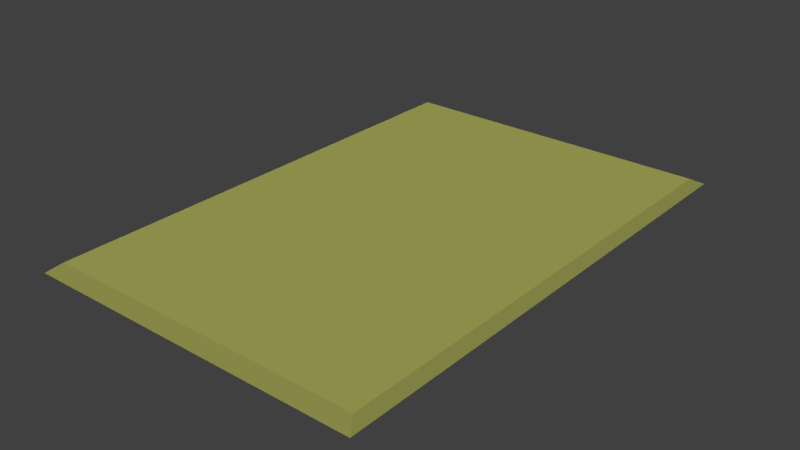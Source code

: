 # Source: envelope_01_mockup.blend  (saved by Blender 2.78.0; exported with 4.5.12 LTS)
import bpy
from mathutils import Matrix  # noqa: F401  (used for matrix-valued properties, if any)

bpy.ops.wm.read_factory_settings(use_empty=True)
scene = bpy.context.scene
scene.name = 'Scene'

# ---- collections
col_collection_1 = bpy.data.collections.new('Collection 1'); scene.collection.children.link(col_collection_1)

# ---- materials (node trees are filled in below, after node groups)
mat_envelope_01_material = bpy.data.materials.new('envelope_01_material')
mat_envelope_01_material.alpha_threshold = 0.0
mat_envelope_01_material.use_transparent_shadow = False
mat_envelope_01_material.diffuse_color = (0.7173, 0.7231, 0.1858, 1.0)
mat_envelope_01_material.roughness = 0.5
mat_envelope_01_material.specular_intensity = 0.0

# ---- material node trees

# ---- world
world_world = bpy.data.worlds.new('World'); scene.world = world_world
world_world.color = (0.05088, 0.05088, 0.05088)
world_world.use_sun_shadow = False
world_world.sun_shadow_jitter_overblur = 0.0
world_world.cycles.sampling_method = 'MANUAL'

# ---- lights
light_hemi_001 = bpy.data.lights.new('Hemi.001', 'SUN')
light_hemi_001.transmission_factor = 0.0
light_hemi_001.angle = 0.1993
light_hemi_001.energy = 0.5
light_hemi_001.shadow_buffer_clip_start = 0.5
light_hemi_001.shadow_soft_size = 0.1
light_hemi_001.shadow_cascade_max_distance = 1000.0
light_hemi = bpy.data.lights.new('Hemi', 'SUN')
light_hemi.transmission_factor = 0.0
light_hemi.angle = 0.1993
light_hemi.energy = 1.0
light_hemi.shadow_buffer_clip_start = 0.5
light_hemi.shadow_soft_size = 0.1
light_hemi.shadow_cascade_max_distance = 1000.0

# ---- meshes
me_plane = bpy.data.meshes.new('Plane')
me_plane.from_pydata([(-0.07665, -0.115, 0.0), (0.07665, -0.115, 0.0), (-0.07665, 0.115, 0.0), (0.07665, 0.115, 0.0), (-0.07665, -0.115, 0.007096), (0.07665, -0.115, 0.007096), (-0.07665, 0.115, 0.007096), (0.07665, 0.115, 0.007096), (0.08103, 0.1215, 0.003548), (0.08103, -0.1215, 0.003548), (-0.08103, -0.1215, 0.003548), (-0.08103, 0.1215, 0.003548)], [], [(0, 2, 3, 1), (4, 5, 7, 6), (9, 8, 7, 5), (11, 10, 4, 6), (8, 11, 6, 7), (10, 9, 5, 4), (0, 1, 9, 10), (3, 2, 11, 8), (2, 0, 10, 11), (1, 3, 8, 9)])
me_plane.materials.append(mat_envelope_01_material)
me_plane.use_remesh_preserve_volume = False
me_plane.use_remesh_preserve_attributes = False
me_plane.use_mirror_vertex_groups = False
me_plane.update()

# ---- objects
ob_plane = bpy.data.objects.new('Plane', me_plane)
ob_bottom_light = bpy.data.objects.new('bottom_light', light_hemi_001)
ob_top_height = bpy.data.objects.new('top_height', light_hemi)

# ---- transforms, parenting, visibility, modifiers, constraints
ob_plane.location = (0.0, 0.0, 0.0)
ob_plane.lineart.crease_threshold = 0.0
ob_bottom_light.location = (0.0, 0.0, -100.0)
ob_bottom_light.rotation_euler = (0.0, 3.142, 0.0)
ob_bottom_light.hide_viewport = True
ob_bottom_light.hide_select = True
ob_bottom_light.lineart.crease_threshold = 0.0
ob_top_height.location = (0.0, 0.0, 100.0)
ob_top_height.hide_viewport = True
ob_top_height.hide_select = True
ob_top_height.lineart.crease_threshold = 0.0

# ---- collection membership
col_collection_1.objects.link(ob_plane)
col_collection_1.objects.link(ob_bottom_light)
col_collection_1.objects.link(ob_top_height)

# ---- scene / render settings (as saved in the file)
scene.frame_start = 1; scene.frame_end = 250; scene.frame_set(1)
scene.render.engine = 'BLENDER_EEVEE_NEXT'
scene.render.resolution_percentage = 50
scene.render.dither_intensity = 0.0
scene.cycles.use_denoising = False
scene.cycles.samples = 128
scene.cycles.sampling_pattern = 'TABULATED_SOBOL'
scene.cycles.light_sampling_threshold = 0.0
scene.cycles.use_adaptive_sampling = False
scene.cycles.use_light_tree = False
scene.cycles.blur_glossy = 0.0
scene.cycles.sample_clamp_indirect = 0.0
scene.view_settings.view_transform = 'Standard'
bpy.context.view_layer.update()

# ---- added for rendering (the .blend has no active camera): camera
cam_auto = bpy.data.cameras.new('AutoCamera')
cam_auto.lens = 50.0
cam_auto.sensor_width = 36.0
cam_auto.clip_end = 1000.0
ob_auto_camera = bpy.data.objects.new('AutoCamera', cam_auto)
scene.collection.objects.link(ob_auto_camera)
ob_auto_camera.location = (0.270394, -0.324473, 0.219863)
ob_auto_camera.rotation_euler = (1.09748, -7.21219e-08, 0.694738)
scene.camera = ob_auto_camera
bpy.context.view_layer.update()
